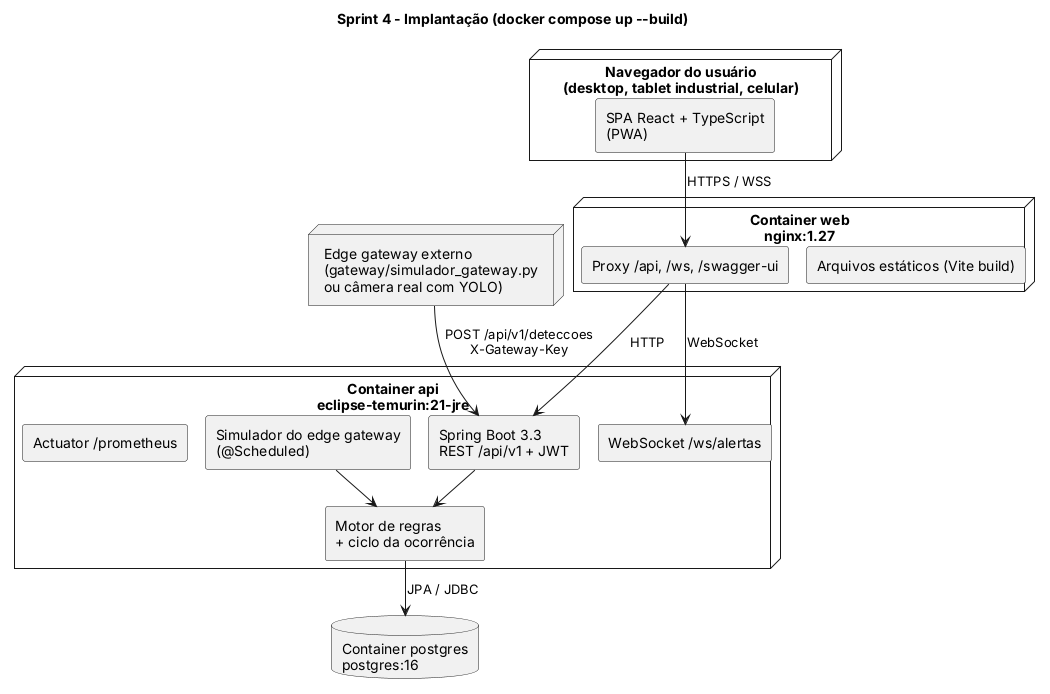

The diagram above was rendered by PlantUML. Its source (embedded in the PNG):
@startuml
!pragma layout smetana
!pragma layout smetana
title Sprint 4 - Implantação (docker compose up --build)
skinparam componentStyle rectangle

node "Navegador do usuário\n(desktop, tablet industrial, celular)" as nav {
  component "SPA React + TypeScript\n(PWA)" as spa
}

node "Container web\nnginx:1.27" as web {
  component "Arquivos estáticos (Vite build)" as estat
  component "Proxy /api, /ws, /swagger-ui" as proxy
}

node "Container api\neclipse-temurin:21-jre" as api {
  component "Spring Boot 3.3\nREST /api/v1 + JWT" as rest
  component "WebSocket /ws/alertas" as ws
  component "Motor de regras\n+ ciclo da ocorrência" as motor
  component "Simulador do edge gateway\n(@Scheduled)" as sim
  component "Actuator /prometheus" as act
}

database "Container postgres\npostgres:16" as pg

node "Edge gateway externo\n(gateway/simulador_gateway.py\nou câmera real com YOLO)" as gw

spa --> proxy : HTTPS / WSS
proxy --> rest : HTTP
proxy --> ws : WebSocket
rest --> motor
sim --> motor
motor --> pg : JPA / JDBC
gw --> rest : POST /api/v1/deteccoes\nX-Gateway-Key
@enduml